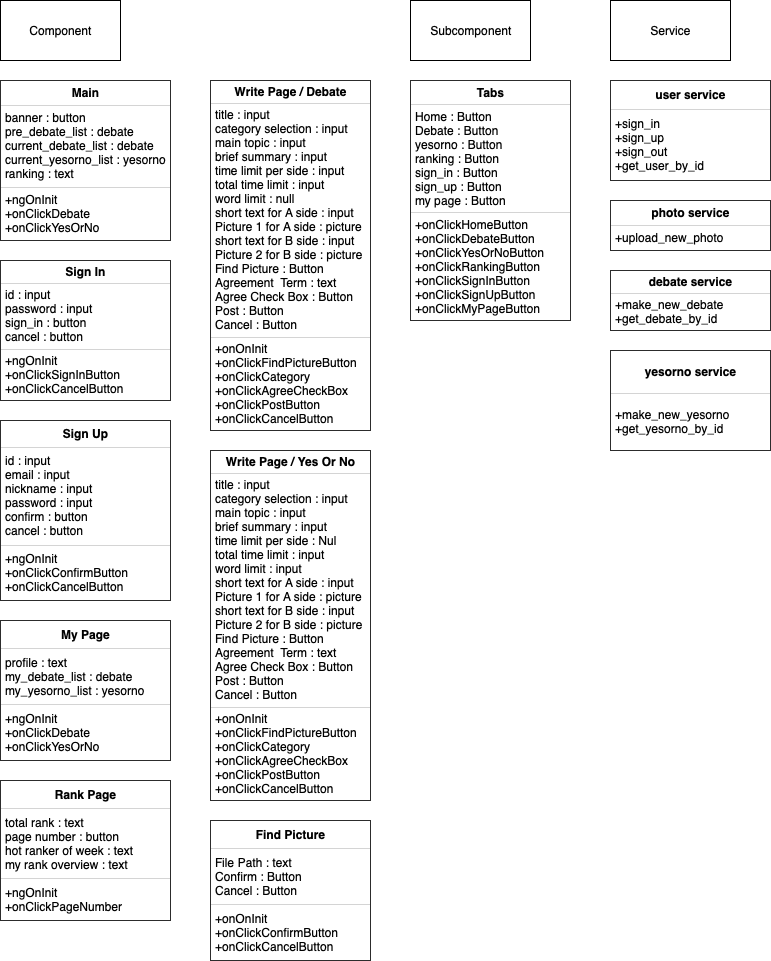

The diagram above was exported from draw.io. Its source (the exported page's mxGraphModel, read from the mxfile embedded in the PNG):
<mxGraphModel dx="1475" dy="814" grid="1" gridSize="10" guides="1" tooltips="1" connect="1" arrows="1" fold="1" page="1" pageScale="1" pageWidth="827" pageHeight="1169" math="0" shadow="0">
  <root>
    <mxCell id="0" />
    <mxCell id="1" parent="0" />
    <mxCell id="Op5GfT2WPFsYj1WmuPs6-1" value="Component" style="rounded=0;whiteSpace=wrap;html=1;" parent="1" vertex="1">
      <mxGeometry x="30" y="30" width="120" height="60" as="geometry" />
    </mxCell>
    <mxCell id="Op5GfT2WPFsYj1WmuPs6-2" value="&lt;table border=&quot;1&quot; width=&quot;100%&quot; cellpadding=&quot;4&quot; style=&quot;width: 100% ; height: 100% ; border-collapse: collapse&quot;&gt;&lt;tbody&gt;&lt;tr&gt;&lt;th align=&quot;center&quot;&gt;&lt;b&gt;Main&lt;/b&gt;&lt;/th&gt;&lt;/tr&gt;&lt;tr&gt;&lt;td align=&quot;center&quot;&gt;&lt;div style=&quot;text-align: left&quot;&gt;banner : button&lt;/div&gt;&lt;div style=&quot;text-align: left&quot;&gt;pre_debate_list : debate&lt;/div&gt;&lt;div style=&quot;text-align: left&quot;&gt;current_debate_list : debate&lt;/div&gt;&lt;div style=&quot;text-align: left&quot;&gt;current_yesorno_list : yesorno&lt;/div&gt;&lt;div style=&quot;text-align: left&quot;&gt;ranking : text&lt;/div&gt;&lt;/td&gt;&lt;/tr&gt;&lt;tr&gt;&lt;td align=&quot;center&quot;&gt;&lt;div style=&quot;text-align: left&quot;&gt;+ngOnInit&lt;/div&gt;&lt;div style=&quot;text-align: left&quot;&gt;+onClickDebate&lt;/div&gt;&lt;div style=&quot;text-align: left&quot;&gt;+onClickYesOrNo&lt;/div&gt;&lt;/td&gt;&lt;/tr&gt;&lt;/tbody&gt;&lt;/table&gt;" style="text;html=1;strokeColor=none;fillColor=none;overflow=fill;align=left;" parent="1" vertex="1">
      <mxGeometry x="30" y="110" width="170" height="160" as="geometry" />
    </mxCell>
    <mxCell id="Op5GfT2WPFsYj1WmuPs6-3" value="&lt;table border=&quot;1&quot; width=&quot;100%&quot; cellpadding=&quot;4&quot; style=&quot;width: 100% ; height: 100% ; border-collapse: collapse&quot;&gt;&lt;tbody&gt;&lt;tr&gt;&lt;th align=&quot;center&quot;&gt;&lt;b&gt;Sign In&lt;/b&gt;&lt;/th&gt;&lt;/tr&gt;&lt;tr&gt;&lt;td align=&quot;center&quot;&gt;&lt;div style=&quot;text-align: left&quot;&gt;id : input&lt;/div&gt;&lt;div style=&quot;text-align: left&quot;&gt;password : input&lt;/div&gt;&lt;div style=&quot;text-align: left&quot;&gt;sign_in : button&lt;/div&gt;&lt;div style=&quot;text-align: left&quot;&gt;cancel : button&lt;/div&gt;&lt;/td&gt;&lt;/tr&gt;&lt;tr&gt;&lt;td align=&quot;center&quot; style=&quot;text-align: left&quot;&gt;+ngOnInit&lt;br&gt;+onClickSignInButton&lt;br&gt;+onClickCancelButton&lt;/td&gt;&lt;/tr&gt;&lt;/tbody&gt;&lt;/table&gt;" style="text;html=1;strokeColor=none;fillColor=none;overflow=fill;align=left;" parent="1" vertex="1">
      <mxGeometry x="30" y="290" width="170" height="140" as="geometry" />
    </mxCell>
    <mxCell id="Op5GfT2WPFsYj1WmuPs6-4" value="&lt;table border=&quot;1&quot; width=&quot;100%&quot; cellpadding=&quot;4&quot; style=&quot;width: 100% ; height: 100% ; border-collapse: collapse&quot;&gt;&lt;tbody&gt;&lt;tr&gt;&lt;th align=&quot;center&quot;&gt;&lt;b&gt;Rank Page&lt;/b&gt;&lt;/th&gt;&lt;/tr&gt;&lt;tr&gt;&lt;td align=&quot;center&quot; style=&quot;text-align: left&quot;&gt;total rank : text&lt;br&gt;page number : button&lt;br&gt;hot ranker of week : text&lt;br&gt;my rank overview : text&lt;/td&gt;&lt;/tr&gt;&lt;tr&gt;&lt;td align=&quot;center&quot; style=&quot;text-align: left&quot;&gt;+ngOnInit&lt;br&gt;+onClickPageNumber&lt;/td&gt;&lt;/tr&gt;&lt;/tbody&gt;&lt;/table&gt;" style="text;html=1;strokeColor=none;fillColor=none;overflow=fill;" parent="1" vertex="1">
      <mxGeometry x="30" y="810" width="170" height="140" as="geometry" />
    </mxCell>
    <mxCell id="Op5GfT2WPFsYj1WmuPs6-5" value="&lt;table border=&quot;1&quot; width=&quot;100%&quot; cellpadding=&quot;4&quot; style=&quot;width: 100% ; height: 100% ; border-collapse: collapse&quot;&gt;&lt;tbody&gt;&lt;tr&gt;&lt;th align=&quot;center&quot;&gt;My Page&lt;/th&gt;&lt;/tr&gt;&lt;tr&gt;&lt;td align=&quot;center&quot; style=&quot;text-align: left&quot;&gt;profile : text&lt;br&gt;my_debate_list : debate&lt;br&gt;my_yesorno_list : yesorno&lt;/td&gt;&lt;/tr&gt;&lt;tr&gt;&lt;td align=&quot;center&quot; style=&quot;text-align: left&quot;&gt;+ngOnInit&lt;br&gt;+onClickDebate&lt;br&gt;+onClickYesOrNo&lt;/td&gt;&lt;/tr&gt;&lt;/tbody&gt;&lt;/table&gt;" style="text;html=1;strokeColor=none;fillColor=none;overflow=fill;align=left;" parent="1" vertex="1">
      <mxGeometry x="30" y="650" width="170" height="140" as="geometry" />
    </mxCell>
    <mxCell id="Op5GfT2WPFsYj1WmuPs6-6" value="&lt;table border=&quot;1&quot; width=&quot;100%&quot; cellpadding=&quot;4&quot; style=&quot;width: 100% ; height: 100% ; border-collapse: collapse&quot;&gt;&lt;tbody&gt;&lt;tr&gt;&lt;th align=&quot;center&quot;&gt;&lt;b&gt;Sign Up&lt;/b&gt;&lt;/th&gt;&lt;/tr&gt;&lt;tr&gt;&lt;td align=&quot;center&quot;&gt;&lt;div style=&quot;text-align: left&quot;&gt;id : input&lt;/div&gt;&lt;div style=&quot;text-align: left&quot;&gt;email : input&lt;/div&gt;&lt;div style=&quot;text-align: left&quot;&gt;nickname : input&lt;/div&gt;&lt;div style=&quot;text-align: left&quot;&gt;password : input&lt;/div&gt;&lt;div style=&quot;text-align: left&quot;&gt;confirm : button&lt;/div&gt;&lt;div style=&quot;text-align: left&quot;&gt;cancel : button&lt;/div&gt;&lt;/td&gt;&lt;/tr&gt;&lt;tr&gt;&lt;td align=&quot;center&quot;&gt;&lt;div style=&quot;text-align: left&quot;&gt;+ngOnInit&lt;/div&gt;&lt;div style=&quot;text-align: left&quot;&gt;+onClickConfirmButton&lt;/div&gt;&lt;div style=&quot;text-align: left&quot;&gt;+onClickCancelButton&lt;/div&gt;&lt;/td&gt;&lt;/tr&gt;&lt;/tbody&gt;&lt;/table&gt;" style="text;html=1;strokeColor=none;fillColor=none;overflow=fill;align=left;" parent="1" vertex="1">
      <mxGeometry x="30" y="450" width="170" height="180" as="geometry" />
    </mxCell>
    <mxCell id="Op5GfT2WPFsYj1WmuPs6-7" value="&lt;table border=&quot;1&quot; width=&quot;100%&quot; cellpadding=&quot;4&quot; style=&quot;width: 100% ; height: 100% ; border-collapse: collapse&quot;&gt;&lt;tbody&gt;&lt;tr&gt;&lt;th align=&quot;center&quot;&gt;Write Page / Debate&lt;/th&gt;&lt;/tr&gt;&lt;tr&gt;&lt;td align=&quot;center&quot;&gt;&lt;div style=&quot;text-align: left&quot;&gt;title : input&lt;/div&gt;&lt;div style=&quot;text-align: left&quot;&gt;category selection : input&lt;/div&gt;&lt;div style=&quot;text-align: left&quot;&gt;main topic : input&lt;/div&gt;&lt;div style=&quot;text-align: left&quot;&gt;brief summary : input&lt;/div&gt;&lt;div style=&quot;text-align: left&quot;&gt;time limit per side : input&lt;/div&gt;&lt;div style=&quot;text-align: left&quot;&gt;total time limit : input&lt;/div&gt;&lt;div style=&quot;text-align: left&quot;&gt;word limit : null&lt;/div&gt;&lt;div style=&quot;text-align: left&quot;&gt;short text for A side : input&lt;/div&gt;&lt;div style=&quot;text-align: left&quot;&gt;Picture 1 for A side : picture&lt;/div&gt;&lt;div style=&quot;text-align: left&quot;&gt;&lt;div&gt;short text for B side : input&lt;/div&gt;&lt;div&gt;Picture 2 for B side : picture&lt;/div&gt;&lt;/div&gt;&lt;div style=&quot;text-align: left&quot;&gt;Find Picture : Button&lt;/div&gt;&lt;div style=&quot;text-align: left&quot;&gt;Agreement &amp;nbsp;Term : text&lt;/div&gt;&lt;div style=&quot;text-align: left&quot;&gt;Agree Check Box : Button&lt;/div&gt;&lt;div style=&quot;text-align: left&quot;&gt;Post : Button&lt;/div&gt;&lt;div style=&quot;text-align: left&quot;&gt;Cancel : Button&lt;/div&gt;&lt;/td&gt;&lt;/tr&gt;&lt;tr&gt;&lt;td align=&quot;center&quot; style=&quot;text-align: left&quot;&gt;+onOnInit&lt;br&gt;+onClickFindPictureButton&lt;br&gt;+onClickCategory&lt;br&gt;+onClickAgreeCheckBox&lt;br&gt;+onClickPostButton&lt;br&gt;+onClickCancelButton&lt;/td&gt;&lt;/tr&gt;&lt;/tbody&gt;&lt;/table&gt;" style="text;html=1;strokeColor=none;fillColor=none;overflow=fill;align=left;" parent="1" vertex="1">
      <mxGeometry x="240" y="110" width="160" height="350" as="geometry" />
    </mxCell>
    <mxCell id="Op5GfT2WPFsYj1WmuPs6-8" value="&lt;table border=&quot;1&quot; width=&quot;100%&quot; cellpadding=&quot;4&quot; style=&quot;width: 100% ; height: 100% ; border-collapse: collapse&quot;&gt;&lt;tbody&gt;&lt;tr&gt;&lt;th align=&quot;center&quot;&gt;Find Picture&lt;/th&gt;&lt;/tr&gt;&lt;tr&gt;&lt;td align=&quot;center&quot;&gt;&lt;div style=&quot;text-align: left&quot;&gt;File Path : text&lt;/div&gt;&lt;div style=&quot;text-align: left&quot;&gt;Confirm : Button&lt;/div&gt;&lt;div style=&quot;text-align: left&quot;&gt;Cancel : Button&lt;/div&gt;&lt;/td&gt;&lt;/tr&gt;&lt;tr&gt;&lt;td align=&quot;center&quot; style=&quot;text-align: left&quot;&gt;+onOnInit&lt;br&gt;+onClickConfirmButton&lt;br&gt;+onClickCancelButton&lt;/td&gt;&lt;/tr&gt;&lt;/tbody&gt;&lt;/table&gt;" style="text;html=1;strokeColor=none;fillColor=none;overflow=fill;align=left;" parent="1" vertex="1">
      <mxGeometry x="240" y="850" width="160" height="140" as="geometry" />
    </mxCell>
    <mxCell id="Op5GfT2WPFsYj1WmuPs6-9" value="&lt;table border=&quot;1&quot; width=&quot;100%&quot; cellpadding=&quot;4&quot; style=&quot;width: 100% ; height: 100% ; border-collapse: collapse&quot;&gt;&lt;tbody&gt;&lt;tr&gt;&lt;th align=&quot;center&quot;&gt;Write Page / Yes Or No&lt;/th&gt;&lt;/tr&gt;&lt;tr&gt;&lt;td align=&quot;center&quot;&gt;&lt;div style=&quot;text-align: left&quot;&gt;title : input&lt;/div&gt;&lt;div style=&quot;text-align: left&quot;&gt;category selection : input&lt;/div&gt;&lt;div style=&quot;text-align: left&quot;&gt;main topic : input&lt;/div&gt;&lt;div style=&quot;text-align: left&quot;&gt;brief summary : input&lt;/div&gt;&lt;div style=&quot;text-align: left&quot;&gt;time limit per side : Nul&lt;/div&gt;&lt;div style=&quot;text-align: left&quot;&gt;total time limit : input&lt;/div&gt;&lt;div style=&quot;text-align: left&quot;&gt;word limit : input&lt;/div&gt;&lt;div style=&quot;text-align: left&quot;&gt;short text for A side : input&lt;/div&gt;&lt;div style=&quot;text-align: left&quot;&gt;Picture 1 for A side : picture&lt;/div&gt;&lt;div style=&quot;text-align: left&quot;&gt;&lt;div&gt;short text for B side : input&lt;/div&gt;&lt;div&gt;Picture 2 for B side : picture&lt;/div&gt;&lt;/div&gt;&lt;div style=&quot;text-align: left&quot;&gt;Find Picture : Button&lt;/div&gt;&lt;div style=&quot;text-align: left&quot;&gt;Agreement &amp;nbsp;Term : text&lt;/div&gt;&lt;div style=&quot;text-align: left&quot;&gt;Agree Check Box : Button&lt;/div&gt;&lt;div style=&quot;text-align: left&quot;&gt;Post : Button&lt;/div&gt;&lt;div style=&quot;text-align: left&quot;&gt;Cancel : Button&lt;/div&gt;&lt;/td&gt;&lt;/tr&gt;&lt;tr&gt;&lt;td align=&quot;center&quot; style=&quot;text-align: left&quot;&gt;+onOnInit&lt;br&gt;+onClickFindPictureButton&lt;br&gt;+onClickCategory&lt;br&gt;+onClickAgreeCheckBox&lt;br&gt;+onClickPostButton&lt;br&gt;+onClickCancelButton&lt;/td&gt;&lt;/tr&gt;&lt;/tbody&gt;&lt;/table&gt;" style="text;html=1;strokeColor=none;fillColor=none;overflow=fill;align=left;" parent="1" vertex="1">
      <mxGeometry x="240" y="480" width="160" height="350" as="geometry" />
    </mxCell>
    <mxCell id="Op5GfT2WPFsYj1WmuPs6-10" value="&lt;table border=&quot;1&quot; width=&quot;100%&quot; cellpadding=&quot;4&quot; style=&quot;width: 100% ; height: 100% ; border-collapse: collapse&quot;&gt;&lt;tbody&gt;&lt;tr&gt;&lt;th align=&quot;center&quot;&gt;Tabs&lt;/th&gt;&lt;/tr&gt;&lt;tr&gt;&lt;td align=&quot;center&quot;&gt;&lt;div style=&quot;text-align: left&quot;&gt;Home : Button&lt;/div&gt;&lt;div style=&quot;text-align: left&quot;&gt;Debate : Button&lt;/div&gt;&lt;div style=&quot;text-align: left&quot;&gt;yesorno : Button&lt;/div&gt;&lt;div style=&quot;text-align: left&quot;&gt;ranking : Button&amp;nbsp;&lt;/div&gt;&lt;div style=&quot;text-align: left&quot;&gt;sign_in : Button&lt;/div&gt;&lt;div style=&quot;text-align: left&quot;&gt;sign_up : Button&lt;/div&gt;&lt;div style=&quot;text-align: left&quot;&gt;my page : Button&lt;/div&gt;&lt;/td&gt;&lt;/tr&gt;&lt;tr&gt;&lt;td align=&quot;center&quot; style=&quot;text-align: left&quot;&gt;+onClickHomeButton&lt;br&gt;+onClickDebateButton&lt;br&gt;+onClickYesOrNoButton&lt;br&gt;+onClickRankingButton&lt;br&gt;+onClickSignInButton&lt;br&gt;+&lt;span lang=&quot;EN-US&quot;&gt;onClickSignUpButton&lt;/span&gt;&lt;br&gt;+onClickMyPageButton&lt;br&gt;&lt;/td&gt;&lt;/tr&gt;&lt;/tbody&gt;&lt;/table&gt;" style="text;html=1;strokeColor=none;fillColor=none;overflow=fill;align=left;" parent="1" vertex="1">
      <mxGeometry x="440" y="110" width="160" height="240" as="geometry" />
    </mxCell>
    <mxCell id="Op5GfT2WPFsYj1WmuPs6-11" value="Subcomponent" style="rounded=0;whiteSpace=wrap;html=1;" parent="1" vertex="1">
      <mxGeometry x="440" y="30" width="120" height="60" as="geometry" />
    </mxCell>
    <mxCell id="Op5GfT2WPFsYj1WmuPs6-12" value="&lt;table border=&quot;1&quot; width=&quot;100%&quot; cellpadding=&quot;4&quot; style=&quot;width: 100% ; height: 100% ; border-collapse: collapse&quot;&gt;&lt;tbody&gt;&lt;tr&gt;&lt;th align=&quot;center&quot;&gt;user service&lt;/th&gt;&lt;/tr&gt;&lt;tr&gt;&lt;td align=&quot;center&quot;&gt;&lt;div style=&quot;text-align: left&quot;&gt;+sign_in&lt;/div&gt;&lt;div style=&quot;text-align: left&quot;&gt;+sign_up&lt;/div&gt;&lt;div style=&quot;text-align: left&quot;&gt;+sign_out&lt;/div&gt;&lt;div style=&quot;text-align: left&quot;&gt;+get_user_by_id&lt;/div&gt;&lt;/td&gt;&lt;/tr&gt;&lt;/tbody&gt;&lt;/table&gt;" style="text;html=1;strokeColor=none;fillColor=none;overflow=fill;align=left;" parent="1" vertex="1">
      <mxGeometry x="640" y="110" width="160" height="100" as="geometry" />
    </mxCell>
    <mxCell id="Op5GfT2WPFsYj1WmuPs6-13" value="Service" style="rounded=0;whiteSpace=wrap;html=1;" parent="1" vertex="1">
      <mxGeometry x="640" y="30" width="120" height="60" as="geometry" />
    </mxCell>
    <mxCell id="vLArybHU-1iHY2nL6WM1-1" value="&lt;table border=&quot;1&quot; width=&quot;100%&quot; cellpadding=&quot;4&quot; style=&quot;width: 100% ; height: 100% ; border-collapse: collapse&quot;&gt;&lt;tbody&gt;&lt;tr&gt;&lt;th align=&quot;center&quot;&gt;photo service&lt;/th&gt;&lt;/tr&gt;&lt;tr&gt;&lt;td align=&quot;center&quot;&gt;&lt;div style=&quot;text-align: left&quot;&gt;+upload_new_photo&lt;/div&gt;&lt;/td&gt;&lt;/tr&gt;&lt;/tbody&gt;&lt;/table&gt;" style="text;html=1;strokeColor=none;fillColor=none;overflow=fill;align=left;" vertex="1" parent="1">
      <mxGeometry x="640" y="230" width="160" height="50" as="geometry" />
    </mxCell>
    <mxCell id="vLArybHU-1iHY2nL6WM1-2" value="&lt;table border=&quot;1&quot; width=&quot;100%&quot; cellpadding=&quot;4&quot; style=&quot;width: 100% ; height: 100% ; border-collapse: collapse&quot;&gt;&lt;tbody&gt;&lt;tr&gt;&lt;th align=&quot;center&quot;&gt;debate service&lt;/th&gt;&lt;/tr&gt;&lt;tr&gt;&lt;td align=&quot;center&quot;&gt;&lt;div style=&quot;text-align: left&quot;&gt;+make_new_debate&lt;/div&gt;&lt;div style=&quot;text-align: left&quot;&gt;+get_debate_by_id&lt;/div&gt;&lt;/td&gt;&lt;/tr&gt;&lt;/tbody&gt;&lt;/table&gt;" style="text;html=1;strokeColor=none;fillColor=none;overflow=fill;align=left;" vertex="1" parent="1">
      <mxGeometry x="640" y="300" width="160" height="60" as="geometry" />
    </mxCell>
    <mxCell id="vLArybHU-1iHY2nL6WM1-4" value="&lt;table border=&quot;1&quot; width=&quot;100%&quot; cellpadding=&quot;4&quot; style=&quot;width: 100% ; height: 100% ; border-collapse: collapse&quot;&gt;&lt;tbody&gt;&lt;tr&gt;&lt;th align=&quot;center&quot;&gt;yesorno service&lt;/th&gt;&lt;/tr&gt;&lt;tr&gt;&lt;td align=&quot;center&quot;&gt;&lt;div style=&quot;text-align: left&quot;&gt;+make_new_yesorno&lt;/div&gt;&lt;div style=&quot;text-align: left&quot;&gt;+get_yesorno_by_id&lt;/div&gt;&lt;/td&gt;&lt;/tr&gt;&lt;/tbody&gt;&lt;/table&gt;" style="text;html=1;strokeColor=none;fillColor=none;overflow=fill;align=left;" vertex="1" parent="1">
      <mxGeometry x="640" y="380" width="160" height="100" as="geometry" />
    </mxCell>
  </root>
</mxGraphModel>